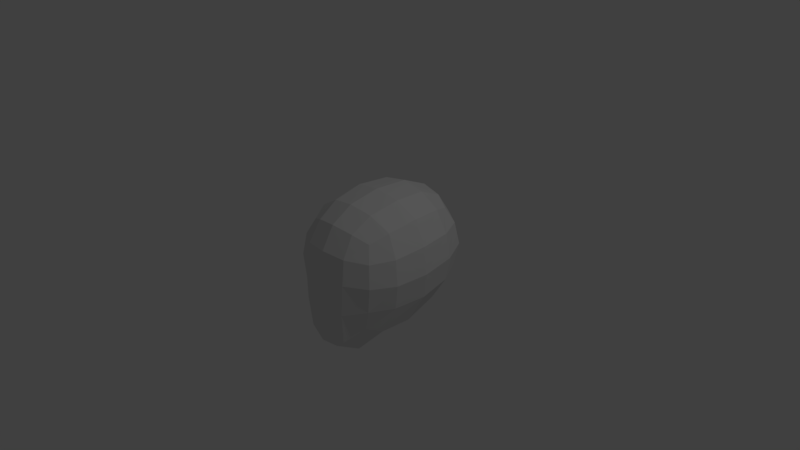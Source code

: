 # Source: head.blend  (saved by Blender 2.77.0; exported with 4.5.12 LTS)
import bpy
from mathutils import Matrix  # noqa: F401  (used for matrix-valued properties, if any)

bpy.ops.wm.read_factory_settings(use_empty=True)
scene = bpy.context.scene
scene.name = 'Scene'

# ---- collections
col_collection_1 = bpy.data.collections.new('Collection 1'); scene.collection.children.link(col_collection_1)

# ---- materials (node trees are filled in below, after node groups)
mat_material = bpy.data.materials.new('Material')
mat_material.alpha_threshold = 0.0
mat_material.use_transparent_shadow = False
mat_material.roughness = 0.5
mat_material.line_color = (0.0, 0.0, 0.0, 1.0)

# ---- material node trees

# ---- world
world_world = bpy.data.worlds.new('World'); scene.world = world_world
world_world.color = (0.05088, 0.05088, 0.05088)
world_world.use_sun_shadow = False
world_world.sun_shadow_jitter_overblur = 0.0
world_world.cycles.sampling_method = 'MANUAL'

# ---- cameras
cam_camera = bpy.data.cameras.new('Camera')
cam_camera.clip_end = 100.0
cam_camera.lens = 35.0
cam_camera.sensor_width = 32.0
cam_camera.sensor_height = 18.0
cam_camera.ortho_scale = 7.314
cam_camera.dof.focus_distance = 0.0
cam_camera.dof.aperture_fstop = 128.0

# ---- lights
light_lamp = bpy.data.lights.new('Lamp', 'POINT')
light_lamp.transmission_factor = 0.0
light_lamp.cutoff_distance = 30.0
light_lamp.energy = 100.0
light_lamp.shadow_buffer_clip_start = 1.001
light_lamp.shadow_soft_size = 0.1
light_lamp.shadow_maximum_resolution = 0.006
light_lamp.use_absolute_resolution = True

# ---- meshes
me_cube = bpy.data.meshes.new('Cube')
me_cube.from_pydata([(4.54e-08, -0.2416, -0.9805), (0.3507, -0.1837, -0.93), (-2.235e-08, -0.6711, -1.097), (-0.3507, -0.1837, -0.93), (1.043e-07, 0.3037, -0.9088), (0.3264, 0.369, -0.7981), (0.3264, -0.5769, -1.023), (-0.3264, -0.5769, -1.023), (-0.3264, 0.3555, -0.8012), (-1.136e-07, 0.08259, 0.8973), (1.059e-17, 0.56, 0.8671), (-0.3507, 0.09862, 0.8419), (-2.235e-07, -0.3492, 0.8198), (0.3507, 0.09862, 0.8419), (0.3264, 0.5425, 0.8131), (-0.3264, 0.5425, 0.8131), (-0.3264, -0.3179, 0.7658), (0.3264, -0.3179, 0.7658), (0.8785, 0.08259, 0.01882), (0.8194, 0.56, 0.04768), (0.8194, 0.09862, 0.3732), (0.8194, -0.3492, 0.0003325), (0.8194, 0.09862, -0.3282), (0.7639, 0.5425, -0.2771), (0.7639, 0.5425, 0.3756), (0.7639, -0.3179, 0.3283), (0.7639, -0.3316, -0.3385), (-2.608e-07, -0.8814, -0.003231), (0.3507, -0.8194, 0.0), (-3.055e-07, -0.8194, 0.3507), (-0.3507, -0.8194, 0.0), (-1.937e-07, -0.9227, -0.4547), (0.3264, -0.8337, -0.4262), (0.3264, -0.7639, 0.3264), (-0.3264, -0.7639, 0.3264), (-0.3264, -0.8337, -0.4262), (-0.8785, 0.08259, 0.01882), (-0.8194, -0.3492, 0.0003325), (-0.8194, 0.04882, 0.3618), (-0.8194, 0.56, 0.04768), (-0.8194, 0.04882, -0.3396), (-0.7639, -0.3386, -0.3401), (-0.7639, -0.3264, 0.3264), (-0.7639, 0.4913, 0.364), (-0.7639, 0.4913, -0.2888), (1.963e-07, 1.15, 0.06187), (0.3507, 1.091, 0.06187), (1.788e-07, 1.091, -0.2888), (-0.3507, 1.091, 0.06187), (1.714e-07, 1.091, 0.4126), (0.3264, 1.035, 0.3883), (0.3264, 1.035, -0.2645), (-0.3264, 1.035, -0.2645), (-0.3264, 1.035, 0.3883), (0.599, 0.4586, -0.5788), (0.6432, -0.008753, -0.6967), (0.599, -0.4185, -0.7036), (0.3021, 0.8151, -0.5497), (1.462e-07, 0.85, -0.5977), (-0.3021, 0.8151, -0.5497), (0.599, 0.8705, -0.2402), (0.6432, 0.9148, 0.06187), (0.599, 0.8705, 0.364), (0.3021, -0.8028, -0.8449), (-9.872e-08, -0.8902, -0.8966), (-0.3021, -0.8028, -0.8449), (0.599, -0.6355, -0.3427), (0.6432, -0.6432, 0.0), (0.599, -0.599, 0.3021), (-0.599, -0.4185, -0.7036), (-0.6432, -0.04929, -0.7053), (-0.599, 0.3918, -0.594), (-0.599, -0.6355, -0.3427), (-0.6432, -0.6432, 0.0), (-0.599, -0.599, 0.3021), (-0.599, 0.8184, -0.2521), (-0.6432, 0.9148, 0.06187), (-0.599, 0.8184, 0.3521), (0.599, 0.5397, 0.6531), (0.6432, 0.1352, 0.674), (0.599, -0.2689, 0.6065), (0.3021, 0.8705, 0.6608), (1.146e-07, 0.9148, 0.7051), (-0.3021, 0.8705, 0.6608), (0.3021, -0.599, 0.599), (-2.962e-07, -0.6432, 0.6432), (-0.3021, -0.599, 0.599), (-0.599, -0.2995, 0.5995), (-0.6432, 0.07204, 0.6596), (-0.599, 0.4851, 0.6407), (0.5093, 0.7469, -0.4551), (0.5093, -0.6089, -0.6267), (-0.5093, -0.6089, -0.6267), (-0.5093, 0.7116, -0.4632), (0.5093, 0.7808, 0.5711), (0.5093, -0.5093, 0.5093), (-0.5093, -0.5093, 0.5093), (-0.5093, 0.7469, 0.5634)], [], [(0, 4, 5, 1), (1, 5, 54, 55), (4, 58, 57, 5), (5, 57, 90, 54), (0, 1, 6, 2), (2, 6, 63, 64), (1, 55, 56, 6), (6, 56, 91, 63), (0, 2, 7, 3), (3, 7, 69, 70), (2, 64, 65, 7), (7, 65, 92, 69), (0, 3, 8, 4), (4, 8, 59, 58), (3, 70, 71, 8), (8, 71, 93, 59), (9, 13, 14, 10), (10, 14, 81, 82), (13, 79, 78, 14), (14, 78, 94, 81), (9, 10, 15, 11), (11, 15, 89, 88), (10, 82, 83, 15), (15, 83, 97, 89), (9, 11, 16, 12), (12, 16, 86, 85), (11, 88, 87, 16), (16, 87, 96, 86), (9, 12, 17, 13), (13, 17, 80, 79), (12, 85, 84, 17), (17, 84, 95, 80), (18, 22, 23, 19), (19, 23, 60, 61), (22, 55, 54, 23), (23, 54, 90, 60), (18, 19, 24, 20), (20, 24, 78, 79), (19, 61, 62, 24), (24, 62, 94, 78), (18, 20, 25, 21), (21, 25, 68, 67), (20, 79, 80, 25), (25, 80, 95, 68), (18, 21, 26, 22), (22, 26, 56, 55), (21, 67, 66, 26), (26, 66, 91, 56), (27, 31, 32, 28), (28, 32, 66, 67), (31, 64, 63, 32), (32, 63, 91, 66), (27, 28, 33, 29), (29, 33, 84, 85), (28, 67, 68, 33), (33, 68, 95, 84), (27, 29, 34, 30), (30, 34, 74, 73), (29, 85, 86, 34), (34, 86, 96, 74), (27, 30, 35, 31), (31, 35, 65, 64), (30, 73, 72, 35), (35, 72, 92, 65), (36, 40, 41, 37), (37, 41, 72, 73), (40, 70, 69, 41), (41, 69, 92, 72), (36, 37, 42, 38), (38, 42, 87, 88), (37, 73, 74, 42), (42, 74, 96, 87), (36, 38, 43, 39), (39, 43, 77, 76), (38, 88, 89, 43), (43, 89, 97, 77), (36, 39, 44, 40), (40, 44, 71, 70), (39, 76, 75, 44), (44, 75, 93, 71), (45, 49, 50, 46), (46, 50, 62, 61), (49, 82, 81, 50), (50, 81, 94, 62), (45, 46, 51, 47), (47, 51, 57, 58), (46, 61, 60, 51), (51, 60, 90, 57), (45, 47, 52, 48), (48, 52, 75, 76), (47, 58, 59, 52), (52, 59, 93, 75), (45, 48, 53, 49), (49, 53, 83, 82), (48, 76, 77, 53), (53, 77, 97, 83)])
me_cube.materials.append(mat_material)
me_cube.use_remesh_preserve_volume = False
me_cube.use_remesh_preserve_attributes = False
me_cube.use_mirror_vertex_groups = False
me_cube.update()

# ---- objects
ob_cube = bpy.data.objects.new('Cube', me_cube)
ob_lamp = bpy.data.objects.new('Lamp', light_lamp)
ob_camera = bpy.data.objects.new('Camera', cam_camera)

# ---- transforms, parenting, visibility, modifiers, constraints
ob_cube.location = (0.0, 0.0, 0.0)
ob_cube.lock_rotations_4d = False
ob_cube.empty_display_type = 'ARROWS'
ob_cube.lineart.crease_threshold = 0.0
ob_lamp.location = (4.076, 1.005, 5.904)
ob_lamp.rotation_euler = (0.6503, 0.05522, 1.866)
ob_lamp.lock_rotations_4d = False
ob_lamp.empty_display_type = 'ARROWS'
ob_lamp.color = (0.0, 0.0, 0.0, 0.0)
ob_lamp.lineart.crease_threshold = 0.0
ob_camera.location = (7.481, -6.508, 5.344)
ob_camera.rotation_euler = (1.109, 0.01082, 0.8149)
ob_camera.lock_rotations_4d = False
ob_camera.empty_display_type = 'ARROWS'
ob_camera.color = (0.0, 0.0, 0.0, 0.0)
ob_camera.display_type = 'WIRE'
ob_camera.lineart.crease_threshold = 0.0

# ---- collection membership
col_collection_1.objects.link(ob_cube)
col_collection_1.objects.link(ob_lamp)
col_collection_1.objects.link(ob_camera)

# ---- scene / render settings (as saved in the file)
scene.camera = ob_camera
scene.frame_start = 1; scene.frame_end = 250; scene.frame_set(1)
scene.render.engine = 'BLENDER_EEVEE_NEXT'
scene.render.resolution_percentage = 50
scene.render.dither_intensity = 0.0
scene.cycles.use_denoising = False
scene.cycles.samples = 128
scene.cycles.sampling_pattern = 'TABULATED_SOBOL'
scene.cycles.light_sampling_threshold = 0.0
scene.cycles.use_adaptive_sampling = False
scene.cycles.use_light_tree = False
scene.cycles.blur_glossy = 0.0
scene.cycles.sample_clamp_indirect = 0.0
scene.view_settings.view_transform = 'Standard'
bpy.context.view_layer.update()
